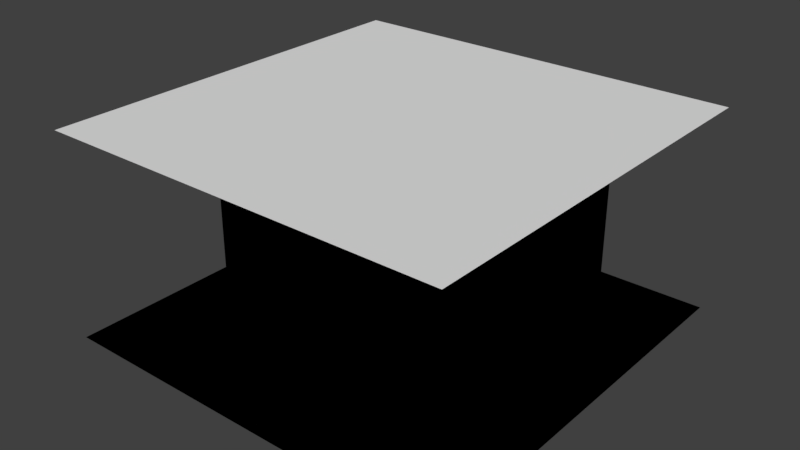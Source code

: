 # Source: tiles.blend  (saved by Blender 2.79.0; exported with 4.5.12 LTS)
import bpy
from mathutils import Matrix  # noqa: F401  (used for matrix-valued properties, if any)

bpy.ops.wm.read_factory_settings(use_empty=True)
scene = bpy.context.scene
scene.name = 'Scene'

# ---- collections
col_collection_1 = bpy.data.collections.new('Collection 1'); scene.collection.children.link(col_collection_1)

# ---- world
world_world = bpy.data.worlds.new('World'); scene.world = world_world
world_world.color = (0.05088, 0.05088, 0.05088)
world_world.use_sun_shadow = False
world_world.sun_shadow_jitter_overblur = 0.0
world_world.cycles.sampling_method = 'MANUAL'

# ---- meshes
me_plane_011 = bpy.data.meshes.new('Plane.011')
me_plane_011.from_pydata([(-1.0, -1.0, 0.0), (1.0, -1.0, 0.0), (-1.0, 1.0, 0.0), (1.0, 1.0, 0.0)], [], [(0, 1, 3, 2)])
_uv = me_plane_011.uv_layers.new(name='UVMap')
_uv.uv.foreach_set('vector', [0.0001, 9.998e-05, 0.9999, 9.998e-05, 0.9999, 0.9999, 9.998e-05, 0.9999])
me_plane_011.use_remesh_preserve_volume = False
me_plane_011.use_remesh_preserve_attributes = False
me_plane_011.use_mirror_vertex_groups = False
me_plane_011.update()
me_plane_009 = bpy.data.meshes.new('Plane.009')
me_plane_009.from_pydata([(-1.0, -1.0, 0.0), (1.0, -1.0, 0.0), (-1.0, 1.0, 0.0), (1.0, 1.0, 0.0)], [], [(0, 1, 3, 2)])
_uv = me_plane_009.uv_layers.new(name='UVMap')
_uv.uv.foreach_set('vector', [0.0001, 9.998e-05, 0.9999, 9.998e-05, 0.9999, 0.9999, 9.998e-05, 0.9999])
me_plane_009.use_remesh_preserve_volume = False
me_plane_009.use_remesh_preserve_attributes = False
me_plane_009.use_mirror_vertex_groups = False
me_plane_009.update()
me_plane_007 = bpy.data.meshes.new('Plane.007')
me_plane_007.from_pydata([(-1.0, 0.0, 1.0), (1.0, -1.0, 0.0), (-1.0, 1.0, 0.0), (1.0, 1.0, 0.0), (-1.0, 0.0, 0.0), (0.0, -1.0, 0.0), (1.0, 0.0, 0.0), (0.0, 1.0, 0.0), (0.0, 0.0, 0.0), (0.0, -1.0, 1.0), (0.0, 0.0, 1.0)], [], [(8, 6, 3, 7), (4, 8, 7, 2), (8, 4, 0, 10), (5, 1, 6, 8), (5, 8, 10, 9)])
_uv = me_plane_007.uv_layers.new(name='UVMap')
_uv.uv.foreach_set('vector', [0.5, 0.5, 0.9999, 0.5, 0.9999, 0.9999, 0.5, 0.9999, 0.0001, 0.5, 0.5, 0.5, 0.5, 0.9999, 9.998e-05, 0.9999, 0.0001001, 9.984e-05, 0.9999, 0.0001001, 0.9999, 0.9999, 9.984e-05, 0.9999, 0.5, 9.998e-05, 0.9999, 9.998e-05, 0.9999, 0.5, 0.5, 0.5, 9.998e-05, 0.0001001, 0.9999, 9.998e-05, 0.9999, 0.9999, 9.998e-05, 0.9999])
me_plane_007.use_remesh_preserve_volume = False
me_plane_007.use_remesh_preserve_attributes = False
me_plane_007.use_mirror_vertex_groups = False
me_plane_007.update()
me_plane_006 = bpy.data.meshes.new('Plane.006')
me_plane_006.from_pydata([(-1.0, -1.0, 0.0), (0.0, -1.0, 1.0), (-1.0, 1.0, 0.0), (1.0, 1.0, 0.0), (-1.0, 0.0, 0.0), (0.0, -1.0, 0.0), (1.0, 0.0, 0.0), (0.0, 1.0, 0.0), (0.0, 0.0, 0.0), (1.0, 0.0, 1.0), (0.0, 0.0, 1.0)], [], [(8, 6, 3, 7), (4, 8, 7, 2), (0, 5, 8, 4), (6, 8, 10, 9), (8, 5, 1, 10)])
_uv = me_plane_006.uv_layers.new(name='UVMap')
_uv.uv.foreach_set('vector', [0.5, 0.5, 0.9999, 0.5, 0.9999, 0.9999, 0.5, 0.9999, 0.0001, 0.5, 0.5, 0.5, 0.5, 0.9999, 9.998e-05, 0.9999, 0.0001001, 9.998e-05, 0.5, 9.998e-05, 0.5, 0.5, 0.0001, 0.5, 9.996e-05, 9.996e-05, 0.9999, 9.996e-05, 0.9999, 0.9999, 9.996e-05, 0.9999, 9.996e-05, 9.996e-05, 0.9999, 9.996e-05, 0.9999, 0.9999, 9.996e-05, 0.9999])
me_plane_006.use_remesh_preserve_volume = False
me_plane_006.use_remesh_preserve_attributes = False
me_plane_006.use_mirror_vertex_groups = False
me_plane_006.update()
me_plane_005 = bpy.data.meshes.new('Plane.005')
me_plane_005.from_pydata([(-1.0, -1.0, 0.0), (1.0, -1.0, 0.0), (-1.0, 1.0, 0.0), (1.0, 0.0, 1.0), (-1.0, 0.0, 0.0), (0.0, -1.0, 0.0), (1.0, 0.0, 0.0), (0.0, 1.0, 0.0), (0.0, 0.0, 0.0), (0.0, 1.0, 1.0), (0.0, 0.0, 1.0)], [], [(8, 6, 3, 10), (4, 8, 7, 2), (0, 5, 8, 4), (5, 1, 6, 8), (7, 8, 10, 9)])
_uv = me_plane_005.uv_layers.new(name='UVMap')
_uv.uv.foreach_set('vector', [9.998e-05, 0.0001001, 0.9999, 9.998e-05, 0.9999, 0.9999, 0.0001, 0.9999, 0.0001, 0.5, 0.5, 0.5, 0.5, 0.9999, 9.998e-05, 0.9999, 0.0001001, 9.998e-05, 0.5, 9.998e-05, 0.5, 0.5, 0.0001, 0.5, 0.5, 9.998e-05, 0.9999, 9.998e-05, 0.9999, 0.5, 0.5, 0.5, 9.996e-05, 9.996e-05, 0.9999, 9.996e-05, 0.9999, 0.9999, 9.996e-05, 0.9999])
me_plane_005.use_remesh_preserve_volume = False
me_plane_005.use_remesh_preserve_attributes = False
me_plane_005.use_mirror_vertex_groups = False
me_plane_005.update()
me_plane_004 = bpy.data.meshes.new('Plane.004')
me_plane_004.from_pydata([(-1.0, -1.0, 0.0), (1.0, -1.0, 0.0), (-1.0, 0.0, 1.0), (1.0, 1.0, 0.0), (-1.0, 0.0, 0.0), (0.0, -1.0, 0.0), (1.0, 0.0, 0.0), (0.0, 1.0, 0.0), (0.0, 0.0, 0.0), (0.0, 1.0, 1.0), (0.0, 0.0, 1.0)], [], [(8, 6, 3, 7), (4, 8, 10, 2), (0, 5, 8, 4), (5, 1, 6, 8), (8, 7, 9, 10)])
_uv = me_plane_004.uv_layers.new(name='UVMap')
_uv.uv.foreach_set('vector', [0.5, 0.5, 0.9999, 0.5, 0.9999, 0.9999, 0.5, 0.9999, 9.998e-05, 0.0001001, 0.9999, 9.998e-05, 0.9999, 0.9999, 9.998e-05, 0.9999, 0.0001001, 9.998e-05, 0.5, 9.998e-05, 0.5, 0.5, 0.0001, 0.5, 0.5, 9.998e-05, 0.9999, 9.998e-05, 0.9999, 0.5, 0.5, 0.5, 9.998e-05, 0.0001001, 0.9999, 9.998e-05, 0.9999, 0.9999, 0.0001, 0.9999])
me_plane_004.use_remesh_preserve_volume = False
me_plane_004.use_remesh_preserve_attributes = False
me_plane_004.use_mirror_vertex_groups = False
me_plane_004.update()
me_plane_003 = bpy.data.meshes.new('Plane.003')
me_plane_003.from_pydata([(1.0, -1.0, 0.0), (-1.0, -1.0, 0.0), (-1.0, 0.0, 1.0), (1.0, 0.0, 1.0), (-1.0, 0.0, 0.0), (1.0, 0.0, 0.0)], [], [(3, 2, 4, 5), (5, 4, 1, 0)])
_uv = me_plane_003.uv_layers.new(name='UVMap')
_uv.uv.foreach_set('vector', [0.9999, 0.9999, 0.0001, 0.9999, 0.0001, 0.5, 0.9999, 0.5, 0.9999, 0.5, 0.0001, 0.5, 9.998e-05, 0.0001, 0.9999, 9.998e-05])
me_plane_003.use_remesh_preserve_volume = False
me_plane_003.use_remesh_preserve_attributes = False
me_plane_003.use_mirror_vertex_groups = False
me_plane_003.update()
me_plane_002 = bpy.data.meshes.new('Plane.002')
me_plane_002.from_pydata([(1.0, 0.0, 1.0), (-1.0, 0.0, 1.0), (-1.0, 1.0, 0.0), (1.0, 1.0, 0.0), (-1.0, 0.0, 0.0), (1.0, 0.0, 0.0)], [], [(3, 2, 4, 5), (5, 4, 1, 0)])
_uv = me_plane_002.uv_layers.new(name='UVMap')
_uv.uv.foreach_set('vector', [0.9999, 0.9999, 0.0001, 0.9999, 0.0001, 0.5, 0.9999, 0.5, 0.9999, 0.5, 0.0001, 0.5, 9.998e-05, 0.0001, 0.9999, 9.998e-05])
me_plane_002.use_remesh_preserve_volume = False
me_plane_002.use_remesh_preserve_attributes = False
me_plane_002.use_mirror_vertex_groups = False
me_plane_002.update()
me_plane_001 = bpy.data.meshes.new('Plane.001')
me_plane_001.from_pydata([(0.0, -1.0, 1.0), (-5.96e-08, 1.0, 1.0), (-1.0, -1.0, -5.96e-08), (-1.0, 1.0, -5.96e-08), (0.0, 1.0, 0.0), (0.0, -1.0, 0.0)], [], [(0, 1, 4, 5), (5, 4, 3, 2)])
_uv = me_plane_001.uv_layers.new(name='UVMap')
_uv.uv.foreach_set('vector', [0.9999, 9.998e-05, 0.9999, 0.9999, 0.5, 0.9999, 0.5, 0.0001001, 0.5, 0.0001001, 0.5, 0.9999, 0.0001002, 0.9999, 9.998e-05, 0.0001002])
me_plane_001.use_remesh_preserve_volume = False
me_plane_001.use_remesh_preserve_attributes = False
me_plane_001.use_mirror_vertex_groups = False
me_plane_001.update()
me_plane = bpy.data.meshes.new('Plane')
me_plane.from_pydata([(1.0, -1.0, 0.0), (1.0, 1.0, 0.0), (0.0, -1.0, 1.0), (0.0, 1.0, 1.0), (0.0, 1.0, 0.0), (0.0, -1.0, 0.0)], [], [(0, 1, 4, 5), (5, 4, 3, 2)])
_uv = me_plane.uv_layers.new(name='UVMap')
_uv.uv.foreach_set('vector', [0.9999, 9.998e-05, 0.9999, 0.9999, 0.5, 0.9999, 0.5, 0.0001001, 0.5, 0.0001001, 0.5, 0.9999, 0.0001002, 0.9999, 9.998e-05, 0.0001002])
me_plane.use_remesh_preserve_volume = False
me_plane.use_remesh_preserve_attributes = False
me_plane.use_mirror_vertex_groups = False
me_plane.update()

# ---- objects
ob_0 = bpy.data.objects.new('0', me_plane_011)
ob_1245 = bpy.data.objects.new('1245', me_plane_009)
ob_1 = bpy.data.objects.new('1', me_plane_007)
ob_2 = bpy.data.objects.new('2', me_plane_006)
ob_5 = bpy.data.objects.new('5', me_plane_005)
ob_4 = bpy.data.objects.new('4', me_plane_004)
ob_45 = bpy.data.objects.new('45', me_plane_003)
ob_12 = bpy.data.objects.new('12', me_plane_002)
ob_25 = bpy.data.objects.new('25', me_plane_001)
ob_14 = bpy.data.objects.new('14', me_plane)

# ---- transforms, parenting, visibility, modifiers, constraints
ob_0.location = (0.0, 0.0, 0.0)
ob_0.lineart.crease_threshold = 0.0
ob_1245.location = (0.0, 0.0, 1.0)
ob_1245.lineart.crease_threshold = 0.0
ob_1.location = (0.0, 0.0, 0.0)
ob_1.lineart.crease_threshold = 0.0
ob_2.location = (0.0, 0.0, 0.0)
ob_2.lineart.crease_threshold = 0.0
ob_5.location = (0.0, 0.0, 0.0)
ob_5.lineart.crease_threshold = 0.0
ob_4.location = (0.0, 0.0, 0.0)
ob_4.lineart.crease_threshold = 0.0
ob_45.location = (0.0, 0.0, 0.0)
ob_45.lineart.crease_threshold = 0.0
ob_12.location = (0.0, 0.0, 0.0)
ob_12.lineart.crease_threshold = 0.0
ob_25.location = (0.0, 0.0, 0.0)
ob_25.lineart.crease_threshold = 0.0
ob_14.location = (0.0, 0.0, 0.0)
ob_14.lineart.crease_threshold = 0.0

# ---- collection membership
col_collection_1.objects.link(ob_0)
col_collection_1.objects.link(ob_1245)
col_collection_1.objects.link(ob_1)
col_collection_1.objects.link(ob_2)
col_collection_1.objects.link(ob_5)
col_collection_1.objects.link(ob_4)
col_collection_1.objects.link(ob_45)
col_collection_1.objects.link(ob_12)
col_collection_1.objects.link(ob_25)
col_collection_1.objects.link(ob_14)

# ---- scene / render settings (as saved in the file)
scene.frame_start = 1; scene.frame_end = 250; scene.frame_set(1)
scene.render.engine = 'BLENDER_EEVEE_NEXT'
scene.render.resolution_percentage = 50
scene.render.dither_intensity = 0.0
scene.cycles.use_denoising = False
scene.cycles.samples = 128
scene.cycles.sampling_pattern = 'TABULATED_SOBOL'
scene.cycles.use_adaptive_sampling = False
scene.cycles.use_light_tree = False
scene.cycles.blur_glossy = 0.0
scene.cycles.sample_clamp_indirect = 0.0
scene.view_settings.view_transform = 'Standard'
bpy.context.view_layer.update()

# ---- added for rendering (the .blend has no active camera and no usable light): camera, sun
cam_auto = bpy.data.cameras.new('AutoCamera')
cam_auto.lens = 50.0
cam_auto.sensor_width = 36.0
cam_auto.clip_end = 1000.0
ob_auto_camera = bpy.data.objects.new('AutoCamera', cam_auto)
scene.collection.objects.link(ob_auto_camera)
ob_auto_camera.location = (2.77567, -3.33081, 2.72054)
ob_auto_camera.rotation_euler = (1.09748, -7.21219e-08, 0.694738)
scene.camera = ob_auto_camera
light_auto_sun = bpy.data.lights.new('AutoSun', 'SUN')
light_auto_sun.energy = 3.0
light_auto_sun.angle = 0.0523599
ob_auto_sun = bpy.data.objects.new('AutoSun', light_auto_sun)
scene.collection.objects.link(ob_auto_sun)
ob_auto_sun.rotation_euler = (0.872665, 0.174533, 0.523599)
bpy.context.view_layer.update()
